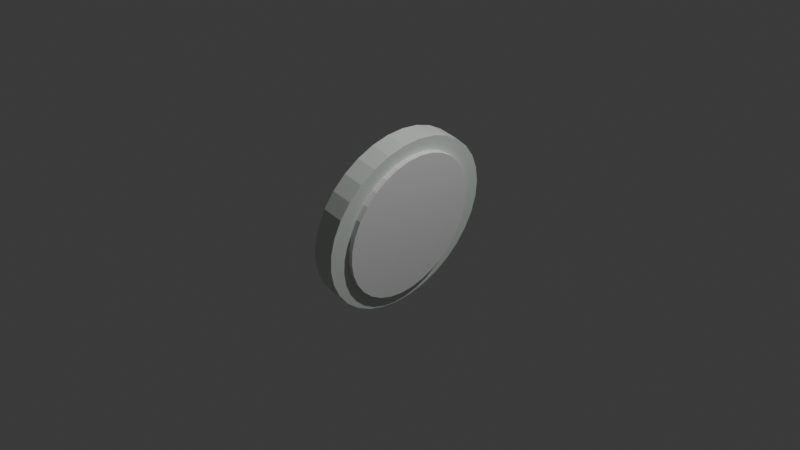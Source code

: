 # Source: coin.blend  (saved by Blender 4.0.36; exported with 4.5.12 LTS)
import bpy
from mathutils import Matrix  # noqa: F401  (used for matrix-valued properties, if any)

bpy.ops.wm.read_factory_settings(use_empty=True)
scene = bpy.context.scene
scene.name = 'Scene'

# ---- collections
col_collection = bpy.data.collections.new('Collection'); scene.collection.children.link(col_collection)

# ---- materials (node trees are filled in below, after node groups)
mat_material_001 = bpy.data.materials.new('Material.001')
mat_material_001.use_transparent_shadow = False

# ---- material node trees
mat_material_001.use_nodes = True; mat_material_001.node_tree.nodes.clear()
_N = mat_material_001.node_tree.nodes; _L = mat_material_001.node_tree.links
n0 = _N.new('ShaderNodeBsdfPrincipled'); n0.name = 'Principled BSDF'; n0.location = (10, 300)
n0.inputs[0].default_value = (0.7361, 0.8004, 0.7452, 1.0)
n0.inputs[3].default_value = 1.45
n1 = _N.new('ShaderNodeOutputMaterial'); n1.name = 'Material Output'; n1.location = (300, 300)
_L.new(n0.outputs[0], n1.inputs[0])
n1.is_active_output = True

# ---- world
world_world = bpy.data.worlds.new('World'); scene.world = world_world
world_world.use_nodes = True; world_world.node_tree.nodes.clear()
_N = world_world.node_tree.nodes; _L = world_world.node_tree.links
n0 = _N.new('ShaderNodeOutputWorld'); n0.name = 'World Output'; n0.location = (300, 300)
n1 = _N.new('ShaderNodeBackground'); n1.name = 'Background'; n1.location = (10, 300)
n1.inputs[0].default_value = (0.05088, 0.05088, 0.05088, 1.0)
_L.new(n1.outputs[0], n0.inputs[0])
n0.is_active_output = True
world_world.color = (0.05088, 0.05088, 0.05088)
world_world.use_sun_shadow = False
world_world.sun_shadow_jitter_overblur = 0.0

# ---- cameras
cam_camera = bpy.data.cameras.new('Camera')
cam_camera.clip_end = 100.0
cam_camera.ortho_scale = 7.314

# ---- lights
light_light = bpy.data.lights.new('Light', 'POINT')
light_light.transmission_factor = 0.0
light_light.use_soft_falloff = False
light_light.energy = 1000.0
light_light.shadow_soft_size = 0.1
light_light.shadow_maximum_resolution = 0.006
light_light.use_absolute_resolution = True

# ---- meshes
me_cylinder = bpy.data.meshes.new('Cylinder')
me_cylinder.from_pydata([(0.0, 1.0, -1.0), (0.0, 1.0, 1.0), (0.1951, 0.9808, -1.0), (0.1951, 0.9808, 1.0), (0.3827, 0.9239, -1.0), (0.3827, 0.9239, 1.0), (0.5556, 0.8315, -1.0), (0.5556, 0.8315, 1.0), (0.7071, 0.7071, -1.0), (0.7071, 0.7071, 1.0), (0.8315, 0.5556, -1.0), (0.8315, 0.5556, 1.0), (0.9239, 0.3827, -1.0), (0.9239, 0.3827, 1.0), (0.9808, 0.1951, -1.0), (0.9808, 0.1951, 1.0), (1.0, 0.0, -1.0), (1.0, 0.0, 1.0), (0.9808, -0.1951, -1.0), (0.9808, -0.1951, 1.0), (0.9239, -0.3827, -1.0), (0.9239, -0.3827, 1.0), (0.8315, -0.5556, -1.0), (0.8315, -0.5556, 1.0), (0.7071, -0.7071, -1.0), (0.7071, -0.7071, 1.0), (0.5556, -0.8315, -1.0), (0.5556, -0.8315, 1.0), (0.3827, -0.9239, -1.0), (0.3827, -0.9239, 1.0), (0.1951, -0.9808, -1.0), (0.1951, -0.9808, 1.0), (0.0, -1.0, -1.0), (0.0, -1.0, 1.0), (-0.1951, -0.9808, -1.0), (-0.1951, -0.9808, 1.0), (-0.3827, -0.9239, -1.0), (-0.3827, -0.9239, 1.0), (-0.5556, -0.8315, -1.0), (-0.5556, -0.8315, 1.0), (-0.7071, -0.7071, -1.0), (-0.7071, -0.7071, 1.0), (-0.8315, -0.5556, -1.0), (-0.8315, -0.5556, 1.0), (-0.9239, -0.3827, -1.0), (-0.9239, -0.3827, 1.0), (-0.9808, -0.1951, -1.0), (-0.9808, -0.1951, 1.0), (-1.0, 0.0, -1.0), (-1.0, 0.0, 1.0), (-0.9808, 0.1951, -1.0), (-0.9808, 0.1951, 1.0), (-0.9239, 0.3827, -1.0), (-0.9239, 0.3827, 1.0), (-0.8315, 0.5556, -1.0), (-0.8315, 0.5556, 1.0), (-0.7071, 0.7071, -1.0), (-0.7071, 0.7071, 1.0), (-0.5556, 0.8315, -1.0), (-0.5556, 0.8315, 1.0), (-0.3827, 0.9239, -1.0), (-0.3827, 0.9239, 1.0), (-0.1951, 0.9808, -1.0), (-0.1951, 0.9808, 1.0)], [], [(0, 1, 3, 2), (2, 3, 5, 4), (4, 5, 7, 6), (6, 7, 9, 8), (8, 9, 11, 10), (10, 11, 13, 12), (12, 13, 15, 14), (14, 15, 17, 16), (16, 17, 19, 18), (18, 19, 21, 20), (20, 21, 23, 22), (22, 23, 25, 24), (24, 25, 27, 26), (26, 27, 29, 28), (28, 29, 31, 30), (30, 31, 33, 32), (32, 33, 35, 34), (34, 35, 37, 36), (36, 37, 39, 38), (38, 39, 41, 40), (40, 41, 43, 42), (42, 43, 45, 44), (44, 45, 47, 46), (46, 47, 49, 48), (48, 49, 51, 50), (50, 51, 53, 52), (52, 53, 55, 54), (54, 55, 57, 56), (56, 57, 59, 58), (58, 59, 61, 60), (3, 1, 63, 61, 59, 57, 55, 53, 51, 49, 47, 45, 43, 41, 39, 37, 35, 33, 31, 29, 27, 25, 23, 21, 19, 17, 15, 13, 11, 9, 7, 5), (60, 61, 63, 62), (62, 63, 1, 0), (0, 2, 4, 6, 8, 10, 12, 14, 16, 18, 20, 22, 24, 26, 28, 30, 32, 34, 36, 38, 40, 42, 44, 46, 48, 50, 52, 54, 56, 58, 60, 62)])
_uv = me_cylinder.uv_layers.new(name='UVMap')
_uv.uv.foreach_set('vector', [1.0, 0.5, 1.0, 1.0, 0.9688, 1.0, 0.9688, 0.5, 0.9688, 0.5, 0.9688, 1.0, 0.9375, 1.0, 0.9375, 0.5, 0.9375, 0.5, 0.9375, 1.0, 0.9062, 1.0, 0.9062, 0.5, 0.9062, 0.5, 0.9062, 1.0, 0.875, 1.0, 0.875, 0.5, 0.875, 0.5, 0.875, 1.0, 0.8438, 1.0, 0.8438, 0.5, 0.8438, 0.5, 0.8438, 1.0, 0.8125, 1.0, 0.8125, 0.5, 0.8125, 0.5, 0.8125, 1.0, 0.7812, 1.0, 0.7812, 0.5, 0.7812, 0.5, 0.7812, 1.0, 0.75, 1.0, 0.75, 0.5, 0.75, 0.5, 0.75, 1.0, 0.7188, 1.0, 0.7188, 0.5, 0.7188, 0.5, 0.7188, 1.0, 0.6875, 1.0, 0.6875, 0.5, 0.6875, 0.5, 0.6875, 1.0, 0.6562, 1.0, 0.6562, 0.5, 0.6562, 0.5, 0.6562, 1.0, 0.625, 1.0, 0.625, 0.5, 0.625, 0.5, 0.625, 1.0, 0.5938, 1.0, 0.5938, 0.5, 0.5938, 0.5, 0.5938, 1.0, 0.5625, 1.0, 0.5625, 0.5, 0.5625, 0.5, 0.5625, 1.0, 0.5312, 1.0, 0.5312, 0.5, 0.5312, 0.5, 0.5312, 1.0, 0.5, 1.0, 0.5, 0.5, 0.5, 0.5, 0.5, 1.0, 0.4688, 1.0, 0.4688, 0.5, 0.4688, 0.5, 0.4688, 1.0, 0.4375, 1.0, 0.4375, 0.5, 0.4375, 0.5, 0.4375, 1.0, 0.4062, 1.0, 0.4062, 0.5, 0.4062, 0.5, 0.4062, 1.0, 0.375, 1.0, 0.375, 0.5, 0.375, 0.5, 0.375, 1.0, 0.3438, 1.0, 0.3438, 0.5, 0.3438, 0.5, 0.3438, 1.0, 0.3125, 1.0, 0.3125, 0.5, 0.3125, 0.5, 0.3125, 1.0, 0.2812, 1.0, 0.2812, 0.5, 0.2812, 0.5, 0.2812, 1.0, 0.25, 1.0, 0.25, 0.5, 0.25, 0.5, 0.25, 1.0, 0.2188, 1.0, 0.2188, 0.5, 0.2188, 0.5, 0.2188, 1.0, 0.1875, 1.0, 0.1875, 0.5, 0.1875, 0.5, 0.1875, 1.0, 0.1562, 1.0, 0.1562, 0.5, 0.1562, 0.5, 0.1562, 1.0, 0.125, 1.0, 0.125, 0.5, 0.125, 0.5, 0.125, 1.0, 0.09375, 1.0, 0.09375, 0.5, 0.09375, 0.5, 0.09375, 1.0, 0.0625, 1.0, 0.0625, 0.5, 0.2968, 0.4854, 0.25, 0.49, 0.2032, 0.4854, 0.1582, 0.4717, 0.1167, 0.4496, 0.08029, 0.4197, 0.05045, 0.3833, 0.02827, 0.3418, 0.01461, 0.2968, 0.01, 0.25, 0.01461, 0.2032, 0.02827, 0.1582, 0.05045, 0.1167, 0.08029, 0.08029, 0.1167, 0.05045, 0.1582, 0.02827, 0.2032, 0.01461, 0.25, 0.01, 0.2968, 0.01461, 0.3418, 0.02827, 0.3833, 0.05045, 0.4197, 0.08029, 0.4496, 0.1167, 0.4717, 0.1582, 0.4854, 0.2032, 0.49, 0.25, 0.4854, 0.2968, 0.4717, 0.3418, 0.4496, 0.3833, 0.4197, 0.4197, 0.3833, 0.4496, 0.3418, 0.4717, 0.0625, 0.5, 0.0625, 1.0, 0.03125, 1.0, 0.03125, 0.5, 0.03125, 0.5, 0.03125, 1.0, 0.0, 1.0, 0.0, 0.5, 0.75, 0.49, 0.7968, 0.4854, 0.8418, 0.4717, 0.8833, 0.4496, 0.9197, 0.4197, 0.9496, 0.3833, 0.9717, 0.3418, 0.9854, 0.2968, 0.99, 0.25, 0.9854, 0.2032, 0.9717, 0.1582, 0.9496, 0.1167, 0.9197, 0.08029, 0.8833, 0.05045, 0.8418, 0.02827, 0.7968, 0.01461, 0.75, 0.01, 0.7032, 0.01461, 0.6582, 0.02827, 0.6167, 0.05045, 0.5803, 0.08029, 0.5504, 0.1167, 0.5283, 0.1582, 0.5146, 0.2032, 0.51, 0.25, 0.5146, 0.2968, 0.5283, 0.3418, 0.5504, 0.3833, 0.5803, 0.4197, 0.6167, 0.4496, 0.6582, 0.4717, 0.7032, 0.4854])
me_cylinder.materials.append(mat_material_001)
me_cylinder.update()
me_cylinder_001 = bpy.data.meshes.new('Cylinder.001')
me_cylinder_001.from_pydata([(0.0, 1.0, -1.0), (0.0, 1.0, 1.0), (0.1951, 0.9808, -1.0), (0.1951, 0.9808, 1.0), (0.3827, 0.9239, -1.0), (0.3827, 0.9239, 1.0), (0.5556, 0.8315, -1.0), (0.5556, 0.8315, 1.0), (0.7071, 0.7071, -1.0), (0.7071, 0.7071, 1.0), (0.8315, 0.5556, -1.0), (0.8315, 0.5556, 1.0), (0.9239, 0.3827, -1.0), (0.9239, 0.3827, 1.0), (0.9808, 0.1951, -1.0), (0.9808, 0.1951, 1.0), (1.0, 0.0, -1.0), (1.0, 0.0, 1.0), (0.9808, -0.1951, -1.0), (0.9808, -0.1951, 1.0), (0.9239, -0.3827, -1.0), (0.9239, -0.3827, 1.0), (0.8315, -0.5556, -1.0), (0.8315, -0.5556, 1.0), (0.7071, -0.7071, -1.0), (0.7071, -0.7071, 1.0), (0.5556, -0.8315, -1.0), (0.5556, -0.8315, 1.0), (0.3827, -0.9239, -1.0), (0.3827, -0.9239, 1.0), (0.1951, -0.9808, -1.0), (0.1951, -0.9808, 1.0), (0.0, -1.0, -1.0), (0.0, -1.0, 1.0), (-0.1951, -0.9808, -1.0), (-0.1951, -0.9808, 1.0), (-0.3827, -0.9239, -1.0), (-0.3827, -0.9239, 1.0), (-0.5556, -0.8315, -1.0), (-0.5556, -0.8315, 1.0), (-0.7071, -0.7071, -1.0), (-0.7071, -0.7071, 1.0), (-0.8315, -0.5556, -1.0), (-0.8315, -0.5556, 1.0), (-0.9239, -0.3827, -1.0), (-0.9239, -0.3827, 1.0), (-0.9808, -0.1951, -1.0), (-0.9808, -0.1951, 1.0), (-1.0, 0.0, -1.0), (-1.0, 0.0, 1.0), (-0.9808, 0.1951, -1.0), (-0.9808, 0.1951, 1.0), (-0.9239, 0.3827, -1.0), (-0.9239, 0.3827, 1.0), (-0.8315, 0.5556, -1.0), (-0.8315, 0.5556, 1.0), (-0.7071, 0.7071, -1.0), (-0.7071, 0.7071, 1.0), (-0.5556, 0.8315, -1.0), (-0.5556, 0.8315, 1.0), (-0.3827, 0.9239, -1.0), (-0.3827, 0.9239, 1.0), (-0.1951, 0.9808, -1.0), (-0.1951, 0.9808, 1.0)], [], [(0, 1, 3, 2), (2, 3, 5, 4), (4, 5, 7, 6), (6, 7, 9, 8), (8, 9, 11, 10), (10, 11, 13, 12), (12, 13, 15, 14), (14, 15, 17, 16), (16, 17, 19, 18), (18, 19, 21, 20), (20, 21, 23, 22), (22, 23, 25, 24), (24, 25, 27, 26), (26, 27, 29, 28), (28, 29, 31, 30), (30, 31, 33, 32), (32, 33, 35, 34), (34, 35, 37, 36), (36, 37, 39, 38), (38, 39, 41, 40), (40, 41, 43, 42), (42, 43, 45, 44), (44, 45, 47, 46), (46, 47, 49, 48), (48, 49, 51, 50), (50, 51, 53, 52), (52, 53, 55, 54), (54, 55, 57, 56), (56, 57, 59, 58), (58, 59, 61, 60), (3, 1, 63, 61, 59, 57, 55, 53, 51, 49, 47, 45, 43, 41, 39, 37, 35, 33, 31, 29, 27, 25, 23, 21, 19, 17, 15, 13, 11, 9, 7, 5), (60, 61, 63, 62), (62, 63, 1, 0), (0, 2, 4, 6, 8, 10, 12, 14, 16, 18, 20, 22, 24, 26, 28, 30, 32, 34, 36, 38, 40, 42, 44, 46, 48, 50, 52, 54, 56, 58, 60, 62)])
_uv = me_cylinder_001.uv_layers.new(name='UVMap')
_uv.uv.foreach_set('vector', [1.0, 0.5, 1.0, 1.0, 0.9688, 1.0, 0.9688, 0.5, 0.9688, 0.5, 0.9688, 1.0, 0.9375, 1.0, 0.9375, 0.5, 0.9375, 0.5, 0.9375, 1.0, 0.9062, 1.0, 0.9062, 0.5, 0.9062, 0.5, 0.9062, 1.0, 0.875, 1.0, 0.875, 0.5, 0.875, 0.5, 0.875, 1.0, 0.8438, 1.0, 0.8438, 0.5, 0.8438, 0.5, 0.8438, 1.0, 0.8125, 1.0, 0.8125, 0.5, 0.8125, 0.5, 0.8125, 1.0, 0.7812, 1.0, 0.7812, 0.5, 0.7812, 0.5, 0.7812, 1.0, 0.75, 1.0, 0.75, 0.5, 0.75, 0.5, 0.75, 1.0, 0.7188, 1.0, 0.7188, 0.5, 0.7188, 0.5, 0.7188, 1.0, 0.6875, 1.0, 0.6875, 0.5, 0.6875, 0.5, 0.6875, 1.0, 0.6562, 1.0, 0.6562, 0.5, 0.6562, 0.5, 0.6562, 1.0, 0.625, 1.0, 0.625, 0.5, 0.625, 0.5, 0.625, 1.0, 0.5938, 1.0, 0.5938, 0.5, 0.5938, 0.5, 0.5938, 1.0, 0.5625, 1.0, 0.5625, 0.5, 0.5625, 0.5, 0.5625, 1.0, 0.5312, 1.0, 0.5312, 0.5, 0.5312, 0.5, 0.5312, 1.0, 0.5, 1.0, 0.5, 0.5, 0.5, 0.5, 0.5, 1.0, 0.4688, 1.0, 0.4688, 0.5, 0.4688, 0.5, 0.4688, 1.0, 0.4375, 1.0, 0.4375, 0.5, 0.4375, 0.5, 0.4375, 1.0, 0.4062, 1.0, 0.4062, 0.5, 0.4062, 0.5, 0.4062, 1.0, 0.375, 1.0, 0.375, 0.5, 0.375, 0.5, 0.375, 1.0, 0.3438, 1.0, 0.3438, 0.5, 0.3438, 0.5, 0.3438, 1.0, 0.3125, 1.0, 0.3125, 0.5, 0.3125, 0.5, 0.3125, 1.0, 0.2812, 1.0, 0.2812, 0.5, 0.2812, 0.5, 0.2812, 1.0, 0.25, 1.0, 0.25, 0.5, 0.25, 0.5, 0.25, 1.0, 0.2188, 1.0, 0.2188, 0.5, 0.2188, 0.5, 0.2188, 1.0, 0.1875, 1.0, 0.1875, 0.5, 0.1875, 0.5, 0.1875, 1.0, 0.1562, 1.0, 0.1562, 0.5, 0.1562, 0.5, 0.1562, 1.0, 0.125, 1.0, 0.125, 0.5, 0.125, 0.5, 0.125, 1.0, 0.09375, 1.0, 0.09375, 0.5, 0.09375, 0.5, 0.09375, 1.0, 0.0625, 1.0, 0.0625, 0.5, 0.2968, 0.4854, 0.25, 0.49, 0.2032, 0.4854, 0.1582, 0.4717, 0.1167, 0.4496, 0.08029, 0.4197, 0.05045, 0.3833, 0.02827, 0.3418, 0.01461, 0.2968, 0.01, 0.25, 0.01461, 0.2032, 0.02827, 0.1582, 0.05045, 0.1167, 0.08029, 0.08029, 0.1167, 0.05045, 0.1582, 0.02827, 0.2032, 0.01461, 0.25, 0.01, 0.2968, 0.01461, 0.3418, 0.02827, 0.3833, 0.05045, 0.4197, 0.08029, 0.4496, 0.1167, 0.4717, 0.1582, 0.4854, 0.2032, 0.49, 0.25, 0.4854, 0.2968, 0.4717, 0.3418, 0.4496, 0.3833, 0.4197, 0.4197, 0.3833, 0.4496, 0.3418, 0.4717, 0.0625, 0.5, 0.0625, 1.0, 0.03125, 1.0, 0.03125, 0.5, 0.03125, 0.5, 0.03125, 1.0, 0.0, 1.0, 0.0, 0.5, 0.75, 0.49, 0.7968, 0.4854, 0.8418, 0.4717, 0.8833, 0.4496, 0.9197, 0.4197, 0.9496, 0.3833, 0.9717, 0.3418, 0.9854, 0.2968, 0.99, 0.25, 0.9854, 0.2032, 0.9717, 0.1582, 0.9496, 0.1167, 0.9197, 0.08029, 0.8833, 0.05045, 0.8418, 0.02827, 0.7968, 0.01461, 0.75, 0.01, 0.7032, 0.01461, 0.6582, 0.02827, 0.6167, 0.05045, 0.5803, 0.08029, 0.5504, 0.1167, 0.5283, 0.1582, 0.5146, 0.2032, 0.51, 0.25, 0.5146, 0.2968, 0.5283, 0.3418, 0.5504, 0.3833, 0.5803, 0.4197, 0.6167, 0.4496, 0.6582, 0.4717, 0.7032, 0.4854])
me_cylinder_001.update()

# ---- objects
ob_light = bpy.data.objects.new('Light', light_light)
ob_camera = bpy.data.objects.new('Camera', cam_camera)
ob_coinoutercylinder = bpy.data.objects.new('CoinOuterCylinder', me_cylinder)
ob_coininnercylinder = bpy.data.objects.new('CoinInnerCylinder', me_cylinder_001)

# ---- transforms, parenting, visibility, modifiers, constraints
ob_light.location = (4.076, 1.005, 5.904)
ob_light.rotation_euler = (0.6503, 0.05522, 1.866)
ob_light.lock_rotations_4d = False
ob_light.empty_display_type = 'ARROWS'
ob_light.color = (0.0, 0.0, 0.0, 0.0)
ob_light.lineart.crease_threshold = 0.0
ob_camera.location = (7.359, -6.926, 4.958)
ob_camera.rotation_euler = (1.109, 0.0, 0.8149)
ob_camera.lock_rotations_4d = False
ob_camera.empty_display_type = 'ARROWS'
ob_camera.color = (0.0, 0.0, 0.0, 0.0)
ob_camera.display_type = 'WIRE'
ob_camera.lineart.crease_threshold = 0.0
ob_coinoutercylinder.location = (0.0, 0.0, 0.0)
ob_coinoutercylinder.rotation_euler = (0.0, -1.401, 0.0)
ob_coinoutercylinder.scale = (0.9892, 1.0, 0.1196)
ob_coininnercylinder.location = (0.0, 0.0, 0.0)
ob_coininnercylinder.rotation_euler = (0.0, -1.401, 0.0)
ob_coininnercylinder.scale = (0.8338, 0.7809, 0.1764)

# ---- collection membership
col_collection.objects.link(ob_light)
col_collection.objects.link(ob_camera)
col_collection.objects.link(ob_coinoutercylinder)
col_collection.objects.link(ob_coininnercylinder)

# ---- scene / render settings (as saved in the file)
scene.camera = ob_camera
scene.frame_start = 1; scene.frame_end = 250; scene.frame_set(1)
scene.render.engine = 'BLENDER_EEVEE_NEXT'
scene.cycles.sampling_pattern = 'TABULATED_SOBOL'
bpy.context.view_layer.update()
